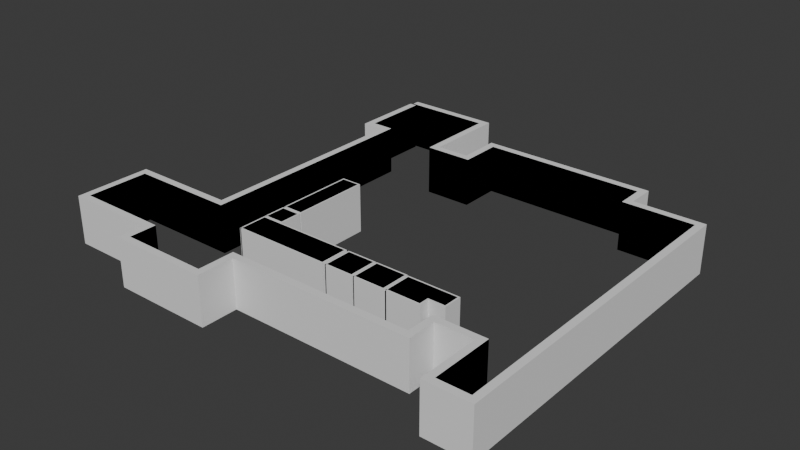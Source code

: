 # Source: untitled.blend  (saved by Blender 4.2.66; exported with 4.5.12 LTS)
import bpy
from mathutils import Matrix  # noqa: F401  (used for matrix-valued properties, if any)

bpy.ops.wm.read_factory_settings(use_empty=True)
scene = bpy.context.scene
scene.name = 'Scene'

# ---- world
world_world = bpy.data.worlds.new('World'); scene.world = world_world
world_world.use_nodes = True; world_world.node_tree.nodes.clear()
_N = world_world.node_tree.nodes; _L = world_world.node_tree.links
n0 = _N.new('ShaderNodeOutputWorld'); n0.name = 'World Output'; n0.location = (300, 300)
n1 = _N.new('ShaderNodeBackground'); n1.name = 'Background'; n1.location = (10, 300)
n1.inputs[0].default_value = (0.05088, 0.05088, 0.05088, 1.0)
_L.new(n1.outputs[0], n0.inputs[0])
n0.is_active_output = True
world_world.color = (0.05088, 0.05088, 0.05088)
world_world.sun_shadow_jitter_overblur = 0.0

# ---- meshes
me_room = bpy.data.meshes.new('Room')
me_room.from_pydata([(0.0, 0.0, 0.5), (0.0, 0.0, 0.0), (0.91, 0.0, 0.5), (0.91, 0.0, 0.0), (0.91, -0.86, 0.5), (0.91, -0.86, 0.0), (1.4, -0.86, 0.5), (1.4, -0.86, 0.0), (1.4, -0.43, 0.5), (1.4, -0.43, 0.0), (3.06, -0.43, 0.5), (3.06, -0.43, 0.0), (3.06, -0.72, 0.5), (3.06, -0.72, 0.0), (3.79, -0.72, 0.5), (3.79, -0.72, 0.0), (3.79, -4.02, 0.5), (3.79, -4.02, 0.0), (3.47, -4.02, 0.5), (3.47, -4.02, 0.0), (3.47, -3.38, 0.5), (3.47, -3.38, 0.0), (2.94, -3.38, 0.5), (2.94, -3.38, 0.0), (2.94, -3.67, 0.5), (2.94, -3.67, 0.0), (1.03, -3.67, 0.5), (1.03, -3.67, 0.0), (1.03, -4.05, 0.5), (1.03, -4.05, 0.0), (0.14, -4.05, 0.5), (0.14, -4.05, 0.0), (0.14, -3.77, 0.5), (0.14, -3.77, 0.0), (-0.81, -3.77, 0.5), (-0.81, -3.77, 0.0), (-0.81, -3.13, 0.5), (-0.81, -3.13, 0.0), (0.28, -3.13, 0.5), (0.28, -3.13, 0.0), (0.28, -0.72, 0.5), (0.28, -0.72, 0.0), (0.05, -0.72, 0.5), (0.05, -0.72, 0.0), (0.05, -0.02, 0.5), (0.05, -0.02, 0.0)], [], [(0, 2, 3, 1), (2, 4, 5, 3), (4, 6, 7, 5), (6, 8, 9, 7), (8, 10, 11, 9), (10, 12, 13, 11), (12, 14, 15, 13), (14, 16, 17, 15), (16, 18, 19, 17), (18, 20, 21, 19), (20, 22, 23, 21), (22, 24, 25, 23), (24, 26, 27, 25), (26, 28, 29, 27), (28, 30, 31, 29), (30, 32, 33, 31), (32, 34, 35, 33), (34, 36, 37, 35), (36, 38, 39, 37), (38, 40, 41, 39), (40, 42, 43, 41), (42, 44, 45, 43)])
_uv = me_room.uv_layers.new(name='UVMap')
_uv.uv.foreach_set('vector', [0.02518, 1.0, 0.02518, 0.9543, 0.05027, 0.9543, 0.05027, 1.0, 0.02518, 0.9543, 0.02518, 0.9112, 0.05027, 0.9112, 0.05027, 0.9543, 0.02518, 0.9112, 0.02518, 0.8866, 0.05027, 0.8866, 0.05027, 0.9112, 0.02518, 0.8866, 0.02518, 0.865, 0.05027, 0.865, 0.05027, 0.8866, 0.02518, 0.865, 0.02518, 0.7817, 0.05027, 0.7817, 0.05027, 0.865, 0.02518, 0.7817, 0.02518, 0.7672, 0.05027, 0.7672, 0.05027, 0.7817, 0.02518, 0.7672, 0.02518, 0.7305, 0.05027, 0.7305, 0.05027, 0.7672, 0.02518, 0.7305, 0.02518, 0.565, 0.05027, 0.565, 0.05027, 0.7305, 0.02518, 0.565, 0.02518, 0.5489, 0.05027, 0.5489, 0.05027, 0.565, 0.02518, 0.5489, 0.02518, 0.5168, 0.05027, 0.5168, 0.05027, 0.5489, 0.02518, 0.5168, 0.02518, 0.4902, 0.05027, 0.4902, 0.05027, 0.5168, 0.02518, 0.4902, 0.02518, 0.4757, 0.05027, 0.4757, 0.05027, 0.4902, 0.02518, 0.4757, 0.02518, 0.3798, 0.05027, 0.3798, 0.05027, 0.4757, 0.02518, 0.3798, 0.02518, 0.3608, 0.05027, 0.3608, 0.05027, 0.3798, 0.02518, 0.3608, 0.02518, 0.3161, 0.05027, 0.3161, 0.05027, 0.3608, 0.02518, 0.3161, 0.02518, 0.3021, 0.05027, 0.3021, 0.05027, 0.3161, 0.02518, 0.3021, 0.02518, 0.2544, 0.05027, 0.2544, 0.05027, 0.3021, 0.02518, 0.2544, 0.02518, 0.2223, 0.05027, 0.2223, 0.05027, 0.2544, 0.02518, 0.2223, 0.02518, 0.1676, 0.05027, 0.1676, 0.05027, 0.2223, 0.02518, 0.1676, 0.02518, 0.04669, 0.05027, 0.04669, 0.05027, 0.1676, 0.02518, 0.04669, 0.02518, 0.03515, 0.05027, 0.03515, 0.05027, 0.04669, 0.02518, 0.03515, 0.02518, 3.169e-05, 0.05027, 3.169e-05, 0.05027, 0.03515])
me_room.update()
me_room_001 = bpy.data.meshes.new('Room.001')
me_room_001.from_pydata([(0.0, 0.0, 0.5), (0.0, 0.0, 0.0), (0.34, 0.0, 0.5), (0.34, 0.0, 0.0), (0.34, 0.1, 0.5), (0.34, 0.1, 0.0), (0.51, 0.1, 0.5), (0.51, 0.1, 0.0), (0.51, 0.26, 0.5), (0.51, 0.26, 0.0), (0.01, 0.26, 0.5), (0.01, 0.26, 0.0), (0.01, -0.03, 0.5), (0.01, -0.03, 0.0)], [], [(0, 1, 3, 2), (2, 3, 5, 4), (4, 5, 7, 6), (6, 7, 9, 8), (8, 9, 11, 10), (10, 11, 13, 12)])
_uv = me_room_001.uv_layers.new(name='UVMap')
_uv.uv.foreach_set('vector', [0.3208, 0.0001131, 0.6412, 0.0001132, 0.6412, 0.218, 0.3208, 0.218, 0.3208, 0.218, 0.6412, 0.218, 0.6412, 0.2821, 0.3208, 0.2821, 0.3208, 0.2821, 0.6412, 0.2821, 0.6412, 0.3911, 0.3208, 0.3911, 0.3208, 0.3911, 0.6412, 0.3911, 0.6412, 0.4936, 0.3208, 0.4936, 0.3208, 0.4936, 0.6412, 0.4936, 0.6412, 0.814, 0.3208, 0.814, 0.3208, 0.814, 0.6412, 0.814, 0.6412, 0.9999, 0.3208, 0.9999])
me_room_001.update()
me_baseboard = bpy.data.meshes.new('Baseboard')
me_baseboard.from_pydata([(0.0, 0.0, 0.5), (0.0, 0.0, 0.0), (0.91, 0.0, 0.5), (0.91, 0.0, 0.0), (0.91, -0.86, 0.5), (0.91, -0.86, 0.0), (1.4, -0.86, 0.5), (1.4, -0.86, 0.0), (1.4, -0.43, 0.5), (1.4, -0.43, 0.0), (3.06, -0.43, 0.5), (3.06, -0.43, 0.0), (3.06, -0.72, 0.5), (3.06, -0.72, 0.0), (3.79, -0.72, 0.5), (3.79, -0.72, 0.0), (3.79, -4.02, 0.5), (3.79, -4.02, 0.0), (3.47, -4.02, 0.5), (3.47, -4.02, 0.0), (3.47, -3.38, 0.5), (3.47, -3.38, 0.0), (2.94, -3.38, 0.5), (2.94, -3.38, 0.0), (2.94, -3.67, 0.5), (2.94, -3.67, 0.0), (1.03, -3.67, 0.5), (1.03, -3.67, 0.0), (1.03, -4.05, 0.5), (1.03, -4.05, 0.0), (0.14, -4.05, 0.5), (0.14, -4.05, 0.0), (0.14, -3.77, 0.5), (0.14, -3.77, 0.0), (-0.81, -3.77, 0.5), (-0.81, -3.77, 0.0), (-0.81, -3.13, 0.5), (-0.81, -3.13, 0.0), (0.28, -3.13, 0.5), (0.28, -3.13, 0.0), (0.28, -0.72, 0.5), (0.28, -0.72, 0.0), (0.05, -0.72, 0.5), (0.05, -0.72, 0.0), (0.05, -0.02, 0.5), (0.05, -0.02, 0.0)], [], [(0, 2, 3, 1), (2, 4, 5, 3), (4, 6, 7, 5), (6, 8, 9, 7), (8, 10, 11, 9), (10, 12, 13, 11), (12, 14, 15, 13), (14, 16, 17, 15), (16, 18, 19, 17), (18, 20, 21, 19), (20, 22, 23, 21), (22, 24, 25, 23), (24, 26, 27, 25), (26, 28, 29, 27), (28, 30, 31, 29), (30, 32, 33, 31), (32, 34, 35, 33), (34, 36, 37, 35), (36, 38, 39, 37), (38, 40, 41, 39), (40, 42, 43, 41), (42, 44, 45, 43)])
_uv = me_baseboard.uv_layers.new(name='UVMap')
_uv.uv.foreach_set('vector', [3.168e-05, 1.0, 3.172e-05, 0.9543, 0.02512, 0.9543, 0.02512, 1.0, 3.172e-05, 0.9543, 3.175e-05, 0.9112, 0.02512, 0.9112, 0.02512, 0.9543, 3.175e-05, 0.9112, 3.178e-05, 0.8866, 0.02512, 0.8866, 0.02512, 0.9112, 3.178e-05, 0.8866, 3.179e-05, 0.865, 0.02512, 0.865, 0.02512, 0.8866, 3.179e-05, 0.865, 3.186e-05, 0.7817, 0.02512, 0.7817, 0.02512, 0.865, 3.186e-05, 0.7817, 3.188e-05, 0.7672, 0.02512, 0.7672, 0.02512, 0.7817, 3.188e-05, 0.7672, 3.191e-05, 0.7305, 0.02512, 0.7305, 0.02512, 0.7672, 3.191e-05, 0.7305, 3.203e-05, 0.565, 0.02512, 0.565, 0.02512, 0.7305, 3.203e-05, 0.565, 3.205e-05, 0.5489, 0.02512, 0.5489, 0.02512, 0.565, 3.205e-05, 0.5489, 3.208e-05, 0.5168, 0.02512, 0.5168, 0.02512, 0.5489, 3.208e-05, 0.5168, 3.21e-05, 0.4902, 0.02512, 0.4902, 0.02512, 0.5168, 3.21e-05, 0.4902, 3.211e-05, 0.4757, 0.02512, 0.4757, 0.02512, 0.4902, 3.211e-05, 0.4757, 3.221e-05, 0.3798, 0.02512, 0.3798, 0.02512, 0.4757, 3.221e-05, 0.3798, 3.223e-05, 0.3608, 0.02512, 0.3608, 0.02512, 0.3798, 3.223e-05, 0.3608, 3.227e-05, 0.3161, 0.02512, 0.3161, 0.02512, 0.3608, 3.227e-05, 0.3161, 3.228e-05, 0.3021, 0.02512, 0.3021, 0.02512, 0.3161, 3.228e-05, 0.3021, 3.232e-05, 0.2544, 0.02512, 0.2544, 0.02512, 0.3021, 3.232e-05, 0.2544, 3.235e-05, 0.2223, 0.02512, 0.2223, 0.02512, 0.2544, 3.235e-05, 0.2223, 3.24e-05, 0.1676, 0.02512, 0.1676, 0.02512, 0.2223, 3.24e-05, 0.1676, 3.251e-05, 0.04669, 0.02512, 0.04669, 0.02512, 0.1676, 3.251e-05, 0.04669, 3.252e-05, 0.03515, 0.02512, 0.03515, 0.02512, 0.04669, 3.252e-05, 0.03515, 3.255e-05, 3.169e-05, 0.02512, 3.169e-05, 0.02512, 0.03515])
me_baseboard.update()
me_baseboard_001 = bpy.data.meshes.new('Baseboard.001')
me_baseboard_001.from_pydata([(0.0, 0.0, 0.5), (0.0, 0.0, 0.0), (0.34, 0.0, 0.5), (0.34, 0.0, 0.0), (0.34, 0.1, 0.5), (0.34, 0.1, 0.0), (0.51, 0.1, 0.5), (0.51, 0.1, 0.0), (0.51, 0.26, 0.5), (0.51, 0.26, 0.0), (0.01, 0.26, 0.5), (0.01, 0.26, 0.0), (0.01, -0.03, 0.5), (0.01, -0.03, 0.0)], [], [(0, 1, 3, 2), (2, 3, 5, 4), (4, 5, 7, 6), (6, 7, 9, 8), (8, 9, 11, 10), (10, 11, 13, 12)])
_uv = me_baseboard_001.uv_layers.new(name='UVMap')
_uv.uv.foreach_set('vector', [0.0001133, 0.0001131, 0.3206, 0.0001132, 0.3206, 0.218, 0.0001133, 0.218, 0.0001133, 0.218, 0.3206, 0.218, 0.3206, 0.2821, 0.0001132, 0.2821, 0.0001132, 0.2821, 0.3206, 0.2821, 0.3206, 0.3911, 0.0001132, 0.3911, 0.0001132, 0.3911, 0.3206, 0.3911, 0.3206, 0.4936, 0.0001133, 0.4936, 0.0001133, 0.4936, 0.3206, 0.4936, 0.3206, 0.814, 0.0001132, 0.814, 0.0001132, 0.814, 0.3206, 0.814, 0.3206, 0.9999, 0.0001132, 0.9999])
me_baseboard_001.update()
me_room_002 = bpy.data.meshes.new('Room.002')
me_room_002.from_pydata([(0.0, 0.0, 0.5), (0.0, 0.0, 0.0), (0.31, 0.0, 0.5), (0.31, 0.0, 0.0), (0.31, 0.27, 0.5), (0.31, 0.27, 0.0), (0.01, 0.27, 0.5), (0.01, 0.27, 0.0), (0.01, -0.015, 0.5), (0.01, -0.015, 0.0)], [], [(0, 1, 3, 2), (2, 3, 5, 4), (4, 5, 7, 6), (6, 7, 9, 8)])
_uv = me_room_002.uv_layers.new(name='UVMap')
_uv.uv.foreach_set('vector', [0.8585, 0.9999, 0.4295, 0.9999, 0.4295, 0.7338, 0.8585, 0.7338, 0.8585, 0.7338, 0.4295, 0.7338, 0.4295, 0.5021, 0.8585, 0.5021, 0.8585, 0.5021, 0.4295, 0.5021, 0.4295, 0.2447, 0.8585, 0.2447, 0.8585, 0.2447, 0.4295, 0.2447, 0.4295, 0.000131, 0.8585, 0.000131])
me_room_002.update()
me_baseboard_002 = bpy.data.meshes.new('Baseboard.002')
me_baseboard_002.from_pydata([(0.0, 0.0, 0.5), (0.0, 0.0, 0.0), (0.31, 0.0, 0.5), (0.31, 0.0, 0.0), (0.31, 0.27, 0.5), (0.31, 0.27, 0.0), (0.01, 0.27, 0.5), (0.01, 0.27, 0.0), (0.01, -0.015, 0.5), (0.01, -0.015, 0.0)], [], [(0, 1, 3, 2), (2, 3, 5, 4), (4, 5, 7, 6), (6, 7, 9, 8)])
_uv = me_baseboard_002.uv_layers.new(name='UVMap')
_uv.uv.foreach_set('vector', [0.4292, 0.9999, 0.000131, 0.9999, 0.000131, 0.7338, 0.4292, 0.7338, 0.4292, 0.7338, 0.000131, 0.7338, 0.000131, 0.5021, 0.4292, 0.5021, 0.4292, 0.5021, 0.000131, 0.5021, 0.000131, 0.2447, 0.4292, 0.2447, 0.4292, 0.2447, 0.000131, 0.2447, 0.000131, 0.000131, 0.4292, 0.000131])
me_baseboard_002.update()
me_room_003 = bpy.data.meshes.new('Room.003')
me_room_003.from_pydata([(0.0, 0.0, 0.5), (0.0, 0.0, 0.0), (0.28, 0.0, 0.5), (0.28, 0.0, 0.0), (0.28, 0.27, 0.5), (0.28, 0.27, 0.0), (0.01, 0.27, 0.5), (0.01, 0.27, 0.0), (0.01, -0.015, 0.5), (0.01, -0.015, 0.0)], [], [(0, 1, 3, 2), (2, 3, 5, 4), (4, 5, 7, 6), (6, 7, 9, 8)])
_uv = me_room_003.uv_layers.new(name='UVMap')
_uv.uv.foreach_set('vector', [0.4528, 0.0001345, 0.9051, 0.0001345, 0.9051, 0.2535, 0.4528, 0.2535, 0.4528, 0.2535, 0.9051, 0.2535, 0.9051, 0.4977, 0.4528, 0.4977, 0.4528, 0.4977, 0.9051, 0.4977, 0.9051, 0.742, 0.4528, 0.742, 0.4528, 0.742, 0.9051, 0.742, 0.9051, 0.9999, 0.4528, 0.9999])
me_room_003.update()
me_baseboard_003 = bpy.data.meshes.new('Baseboard.003')
me_baseboard_003.from_pydata([(0.0, 0.0, 0.5), (0.0, 0.0, 0.0), (0.28, 0.0, 0.5), (0.28, 0.0, 0.0), (0.28, 0.27, 0.5), (0.28, 0.27, 0.0), (0.01, 0.27, 0.5), (0.01, 0.27, 0.0), (0.01, -0.015, 0.5), (0.01, -0.015, 0.0)], [], [(0, 1, 3, 2), (2, 3, 5, 4), (4, 5, 7, 6), (6, 7, 9, 8)])
_uv = me_baseboard_003.uv_layers.new(name='UVMap')
_uv.uv.foreach_set('vector', [0.0001346, 0.0001345, 0.4525, 0.0001345, 0.4525, 0.2535, 0.0001345, 0.2535, 0.0001345, 0.2535, 0.4525, 0.2535, 0.4525, 0.4977, 0.0001346, 0.4977, 0.0001346, 0.4977, 0.4525, 0.4977, 0.4525, 0.742, 0.0001345, 0.742, 0.0001345, 0.742, 0.4525, 0.742, 0.4525, 0.9999, 0.0001345, 0.9999])
me_baseboard_003.update()
me_room_004 = bpy.data.meshes.new('Room.004')
me_room_004.from_pydata([(0.0, 0.0, 0.5), (0.0, 0.0, 0.0), (0.97, 0.0, 0.5), (0.97, 0.0, 0.0), (0.97, 0.27, 0.5), (0.97, 0.27, 0.0), (0.01, 0.27, 0.5), (0.01, 0.27, 0.0), (0.01, -0.015, 0.5), (0.01, -0.015, 0.0)], [], [(0, 1, 3, 2), (2, 3, 5, 4), (4, 5, 7, 6), (6, 7, 9, 8)])
_uv = me_room_004.uv_layers.new(name='UVMap')
_uv.uv.foreach_set('vector', [0.4026, 0.9999, 0.2014, 0.9999, 0.2014, 0.6096, 0.4026, 0.6096, 0.4026, 0.6096, 0.2014, 0.6096, 0.2014, 0.501, 0.4026, 0.501, 0.4026, 0.501, 0.2014, 0.501, 0.2014, 0.1148, 0.4026, 0.1148, 0.4026, 0.1148, 0.2014, 0.1148, 0.2014, 8.978e-05, 0.4026, 8.967e-05])
me_room_004.update()
me_baseboard_004 = bpy.data.meshes.new('Baseboard.004')
me_baseboard_004.from_pydata([(0.0, 0.0, 0.5), (0.0, 0.0, 0.0), (0.97, 0.0, 0.5), (0.97, 0.0, 0.0), (0.97, 0.27, 0.5), (0.97, 0.27, 0.0), (0.01, 0.27, 0.5), (0.01, 0.27, 0.0), (0.01, -0.015, 0.5), (0.01, -0.015, 0.0)], [], [(0, 1, 3, 2), (2, 3, 5, 4), (4, 5, 7, 6), (6, 7, 9, 8)])
_uv = me_baseboard_004.uv_layers.new(name='UVMap')
_uv.uv.foreach_set('vector', [0.2013, 0.9999, 8.99e-05, 0.9999, 8.98e-05, 0.6096, 0.2013, 0.6096, 0.2013, 0.6096, 8.98e-05, 0.6096, 8.977e-05, 0.501, 0.2013, 0.501, 0.2013, 0.501, 8.977e-05, 0.501, 8.97e-05, 0.1148, 0.2013, 0.1148, 0.2013, 0.1148, 8.97e-05, 0.1148, 8.969e-05, 8.979e-05, 0.2013, 8.968e-05])
me_baseboard_004.update()
me_room_005 = bpy.data.meshes.new('Room.005')
me_room_005.from_pydata([(0.0, 0.0, 0.5), (0.0, 0.0, 0.0), (0.19, 0.0, 0.5), (0.19, 0.0, 0.0), (0.19, 0.2, 0.5), (0.19, 0.2, 0.0), (0.01, 0.2, 0.5), (0.01, 0.2, 0.0), (0.01, -0.01, 0.5), (0.01, -0.01, 0.0)], [], [(0, 1, 3, 2), (2, 3, 5, 4), (4, 5, 7, 6), (6, 7, 9, 8)])
_uv = me_room_005.uv_layers.new(name='UVMap')
_uv.uv.foreach_set('vector', [0.9999, 0.7797, 0.5001, 0.7797, 0.5001, 0.5898, 0.9999, 0.5898, 0.9999, 0.5898, 0.5001, 0.5898, 0.5001, 0.3899, 0.9999, 0.3899, 0.9999, 0.3899, 0.5001, 0.3899, 0.5001, 0.21, 0.9999, 0.21, 0.9999, 0.21, 0.5001, 0.21, 0.5001, 0.0001248, 0.9999, 0.0001248])
me_room_005.update()
me_baseboard_005 = bpy.data.meshes.new('Baseboard.005')
me_baseboard_005.from_pydata([(0.0, 0.0, 0.5), (0.0, 0.0, 0.0), (0.19, 0.0, 0.5), (0.19, 0.0, 0.0), (0.19, 0.2, 0.5), (0.19, 0.2, 0.0), (0.01, 0.2, 0.5), (0.01, 0.2, 0.0), (0.01, -0.01, 0.5), (0.01, -0.01, 0.0)], [], [(0, 1, 3, 2), (2, 3, 5, 4), (4, 5, 7, 6), (6, 7, 9, 8)])
_uv = me_baseboard_005.uv_layers.new(name='UVMap')
_uv.uv.foreach_set('vector', [0.4999, 0.7797, 0.0001249, 0.7797, 0.0001249, 0.5898, 0.4999, 0.5898, 0.4999, 0.5898, 0.0001249, 0.5898, 0.0001249, 0.3899, 0.4999, 0.3899, 0.4999, 0.3899, 0.0001249, 0.3899, 0.0001248, 0.21, 0.4999, 0.21, 0.4999, 0.21, 0.0001248, 0.21, 0.0001248, 0.0001248, 0.4999, 0.0001248])
me_baseboard_005.update()
me_room_006 = bpy.data.meshes.new('Room.006')
me_room_006.from_pydata([(0.0, 0.0, 0.5), (0.0, 0.0, 0.0), (0.19, 0.0, 0.5), (0.19, 0.0, 0.0), (0.19, 0.2, 0.5), (0.19, 0.2, 0.0), (0.01, 0.2, 0.5), (0.01, 0.2, 0.0), (0.01, -0.01, 0.5), (0.01, -0.01, 0.0)], [], [(0, 1, 3, 2), (2, 3, 5, 4), (4, 5, 7, 6), (6, 7, 9, 8)])
_uv = me_room_006.uv_layers.new(name='UVMap')
_uv.uv.foreach_set('vector', [0.9999, 0.7797, 0.5001, 0.7797, 0.5001, 0.5898, 0.9999, 0.5898, 0.9999, 0.5898, 0.5001, 0.5898, 0.5001, 0.3899, 0.9999, 0.3899, 0.9999, 0.3899, 0.5001, 0.3899, 0.5001, 0.21, 0.9999, 0.21, 0.9999, 0.21, 0.5001, 0.21, 0.5001, 0.0001248, 0.9999, 0.0001248])
me_room_006.update()
me_room_007 = bpy.data.meshes.new('Room.007')
me_room_007.from_pydata([(0.0, 0.0, 0.5), (0.0, 0.0, 0.0), (0.19, 0.0, 0.5), (0.19, 0.0, 0.0), (0.19, 0.77, 0.5), (0.19, 0.77, 0.0), (0.01, 0.77, 0.5), (0.01, 0.77, 0.0), (0.01, -0.01, 0.5), (0.01, -0.01, 0.0)], [], [(0, 1, 3, 2), (2, 3, 5, 4), (4, 5, 7, 6), (6, 7, 9, 8)])
_uv = me_room_007.uv_layers.new(name='UVMap')
_uv.uv.foreach_set('vector', [0.2607, 0.0001021, 0.521, 0.0001021, 0.521, 0.09904, 0.2607, 0.09904, 0.2607, 0.09904, 0.521, 0.09904, 0.521, 0.5, 0.2607, 0.5, 0.2607, 0.5, 0.521, 0.5, 0.521, 0.5937, 0.2607, 0.5937, 0.2607, 0.5937, 0.521, 0.5937, 0.521, 0.9999, 0.2607, 0.9999])
me_room_007.update()
me_baseboard_006 = bpy.data.meshes.new('Baseboard.006')
me_baseboard_006.from_pydata([(0.0, 0.0, 0.5), (0.0, 0.0, 0.0), (0.19, 0.0, 0.5), (0.19, 0.0, 0.0), (0.19, 0.77, 0.5), (0.19, 0.77, 0.0), (0.01, 0.77, 0.5), (0.01, 0.77, 0.0), (0.01, -0.01, 0.5), (0.01, -0.01, 0.0)], [], [(0, 1, 3, 2), (2, 3, 5, 4), (4, 5, 7, 6), (6, 7, 9, 8)])
_uv = me_baseboard_006.uv_layers.new(name='UVMap')
_uv.uv.foreach_set('vector', [0.0001021, 0.0001021, 0.2605, 0.0001021, 0.2605, 0.09904, 0.0001021, 0.09904, 0.0001021, 0.09904, 0.2605, 0.09904, 0.2605, 0.5, 0.0001021, 0.5, 0.0001021, 0.5, 0.2605, 0.5, 0.2605, 0.5937, 0.0001021, 0.5937, 0.0001021, 0.5937, 0.2605, 0.5937, 0.2605, 0.9999, 0.000102, 0.9999])
me_baseboard_006.update()

# ---- objects
ob_empty = bpy.data.objects.new('Empty', None)
ob_room = bpy.data.objects.new('Room', me_room)
ob_room_001 = bpy.data.objects.new('Room.001', me_room_001)
ob_baseboard = bpy.data.objects.new('Baseboard', me_baseboard)
ob_baseboard_001 = bpy.data.objects.new('Baseboard.001', me_baseboard_001)
ob_room_002 = bpy.data.objects.new('Room.002', me_room_002)
ob_baseboard_002 = bpy.data.objects.new('Baseboard.002', me_baseboard_002)
ob_room_003 = bpy.data.objects.new('Room.003', me_room_003)
ob_baseboard_003 = bpy.data.objects.new('Baseboard.003', me_baseboard_003)
ob_room_004 = bpy.data.objects.new('Room.004', me_room_004)
ob_baseboard_004 = bpy.data.objects.new('Baseboard.004', me_baseboard_004)
ob_room_005 = bpy.data.objects.new('Room.005', me_room_005)
ob_baseboard_005 = bpy.data.objects.new('Baseboard.005', me_baseboard_005)
ob_room_006 = bpy.data.objects.new('Room.006', me_room_006)
ob_room_007 = bpy.data.objects.new('Room.007', me_room_007)
ob_baseboard_006 = bpy.data.objects.new('Baseboard.006', me_baseboard_006)

# ---- transforms, parenting, visibility, modifiers, constraints
ob_empty.location = (0.02038, 0.02433, 0.002493)
ob_empty.rotation_euler = (0.01967, 1.526e-07, -3.136)
ob_empty.empty_display_type = 'IMAGE'
ob_empty.empty_display_size = 5.0
ob_room.location = (-1.557, 2.152, -0.01719)
ob_room_001.location = (0.8831, -1.182, 0.0)
ob_baseboard.parent = ob_room
ob_baseboard.location = (0.0, 0.0, 0.0)
_m = ob_baseboard.modifiers.new('Solidify', 'SOLIDIFY')
_m.thickness = -0.075
_m.use_even_offset = True
_m.use_quality_normals = True
ob_baseboard_001.parent = ob_room_001
ob_baseboard_001.location = (0.0, 0.0, 0.0)
_m = ob_baseboard_001.modifiers.new('Solidify', 'SOLIDIFY')
_m.thickness = -0.015
_m.use_even_offset = True
_m.use_quality_normals = True
ob_room_002.location = (0.5443, -1.186, 0.0)
ob_baseboard_002.parent = ob_room_002
ob_baseboard_002.location = (0.0, 0.0, 0.0)
_m = ob_baseboard_002.modifiers.new('Solidify', 'SOLIDIFY')
_m.thickness = -0.015
_m.use_even_offset = True
_m.use_quality_normals = True
ob_room_003.location = (0.2346, -1.186, 0.0)
ob_baseboard_003.parent = ob_room_003
ob_baseboard_003.location = (0.0, 0.0, 0.0)
_m = ob_baseboard_003.modifiers.new('Solidify', 'SOLIDIFY')
_m.thickness = -0.015
_m.use_even_offset = True
_m.use_quality_normals = True
ob_room_004.location = (-0.7776, -1.186, 0.0)
ob_baseboard_004.parent = ob_room_004
ob_baseboard_004.location = (0.0, 0.0, 0.0)
_m = ob_baseboard_004.modifiers.new('Solidify', 'SOLIDIFY')
_m.thickness = -0.015
_m.use_even_offset = True
_m.use_quality_normals = True
ob_room_005.location = (-0.7793, -0.8821, 0.0)
ob_baseboard_005.parent = ob_room_005
ob_baseboard_005.location = (0.0, 0.0, 0.0)
_m = ob_baseboard_005.modifiers.new('Solidify', 'SOLIDIFY')
_m.thickness = -0.015
_m.use_even_offset = True
_m.use_quality_normals = True
ob_room_006.location = (-0.7793, -0.8821, 0.0)
ob_room_007.location = (-0.7793, -0.6405, 0.0)
ob_baseboard_006.parent = ob_room_007
ob_baseboard_006.location = (0.0, 0.0, 0.0)
_m = ob_baseboard_006.modifiers.new('Solidify', 'SOLIDIFY')
_m.thickness = -0.015
_m.use_even_offset = True
_m.use_quality_normals = True

# ---- collection membership
scene.collection.objects.link(ob_empty)
scene.collection.objects.link(ob_room)
scene.collection.objects.link(ob_room_001)
scene.collection.objects.link(ob_baseboard)
scene.collection.objects.link(ob_baseboard_001)
scene.collection.objects.link(ob_room_002)
scene.collection.objects.link(ob_baseboard_002)
scene.collection.objects.link(ob_room_003)
scene.collection.objects.link(ob_baseboard_003)
scene.collection.objects.link(ob_room_004)
scene.collection.objects.link(ob_baseboard_004)
scene.collection.objects.link(ob_room_005)
scene.collection.objects.link(ob_baseboard_005)
scene.collection.objects.link(ob_room_006)
scene.collection.objects.link(ob_room_007)
scene.collection.objects.link(ob_baseboard_006)

# ---- scene / render settings (as saved in the file)
scene.frame_start = 1; scene.frame_end = 250; scene.frame_set(0)
scene.render.engine = 'BLENDER_EEVEE_NEXT'
bpy.context.view_layer.update()

# ---- added for rendering (the .blend has no active camera and no usable light): camera, sun
cam_auto = bpy.data.cameras.new('AutoCamera')
cam_auto.lens = 50.0
cam_auto.sensor_width = 36.0
cam_auto.clip_end = 1000.0
ob_auto_camera = bpy.data.objects.new('AutoCamera', cam_auto)
scene.collection.objects.link(ob_auto_camera)
ob_auto_camera.location = (5.81895, -6.93634, 4.95013)
ob_auto_camera.rotation_euler = (1.09748, -7.21219e-08, 0.694738)
scene.camera = ob_auto_camera
light_auto_sun = bpy.data.lights.new('AutoSun', 'SUN')
light_auto_sun.energy = 3.0
light_auto_sun.angle = 0.0523599
ob_auto_sun = bpy.data.objects.new('AutoSun', light_auto_sun)
scene.collection.objects.link(ob_auto_sun)
ob_auto_sun.rotation_euler = (0.872665, 0.174533, 0.523599)
bpy.context.view_layer.update()
